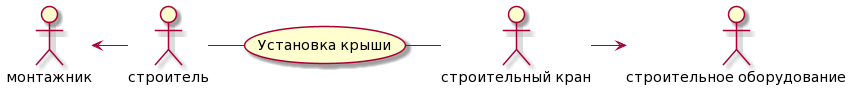

The diagram above was rendered by PlantUML. Its source (embedded in the PNG):
@startuml
:монтажник: <- :строитель:
:строитель: -right- (Установка крыши)
:строительный кран: -left- (Установка крыши)
:строительный кран: -> :строительное оборудование:
@enduml